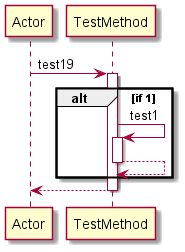

The diagram above was rendered by PlantUML. Its source (embedded in the PNG):
@startuml 
participant Actor 
Actor -> TestMethod: test19
activate TestMethod
alt if 1
TestMethod -> TestMethod: test1
activate TestMethod
TestMethod-->TestMethod
deactivate TestMethod
end 
return 
@enduml